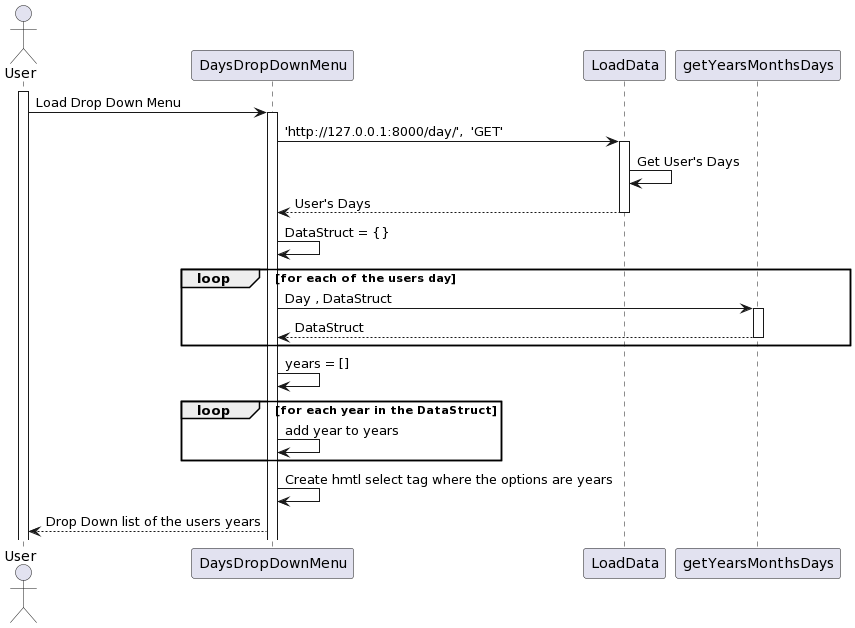

The diagram above was rendered by PlantUML. Its source (embedded in the PNG):
@startuml
actor User
participant DaysDropDownMenu
participant LoadData
participant getYearsMonthsDays


activate User
User -> DaysDropDownMenu: Load Drop Down Menu
activate DaysDropDownMenu
DaysDropDownMenu -> LoadData : 'http://127.0.0.1:8000/day/',  'GET'
activate LoadData
LoadData -> LoadData : Get User's Days
LoadData --> DaysDropDownMenu : User's Days
deactivate LoadData
DaysDropDownMenu -> DaysDropDownMenu : DataStruct = {}

loop for each of the users day
    DaysDropDownMenu -> getYearsMonthsDays : Day , DataStruct
    activate getYearsMonthsDays
    getYearsMonthsDays --> DaysDropDownMenu : DataStruct
    deactivate getYearsMonthsDays
end


DaysDropDownMenu -> DaysDropDownMenu : years = []

loop for each year in the DataStruct
    DaysDropDownMenu -> DaysDropDownMenu : add year to years
end

DaysDropDownMenu -> DaysDropDownMenu : Create hmtl select tag where the options are years

DaysDropDownMenu --> User : Drop Down list of the users years
@enduml